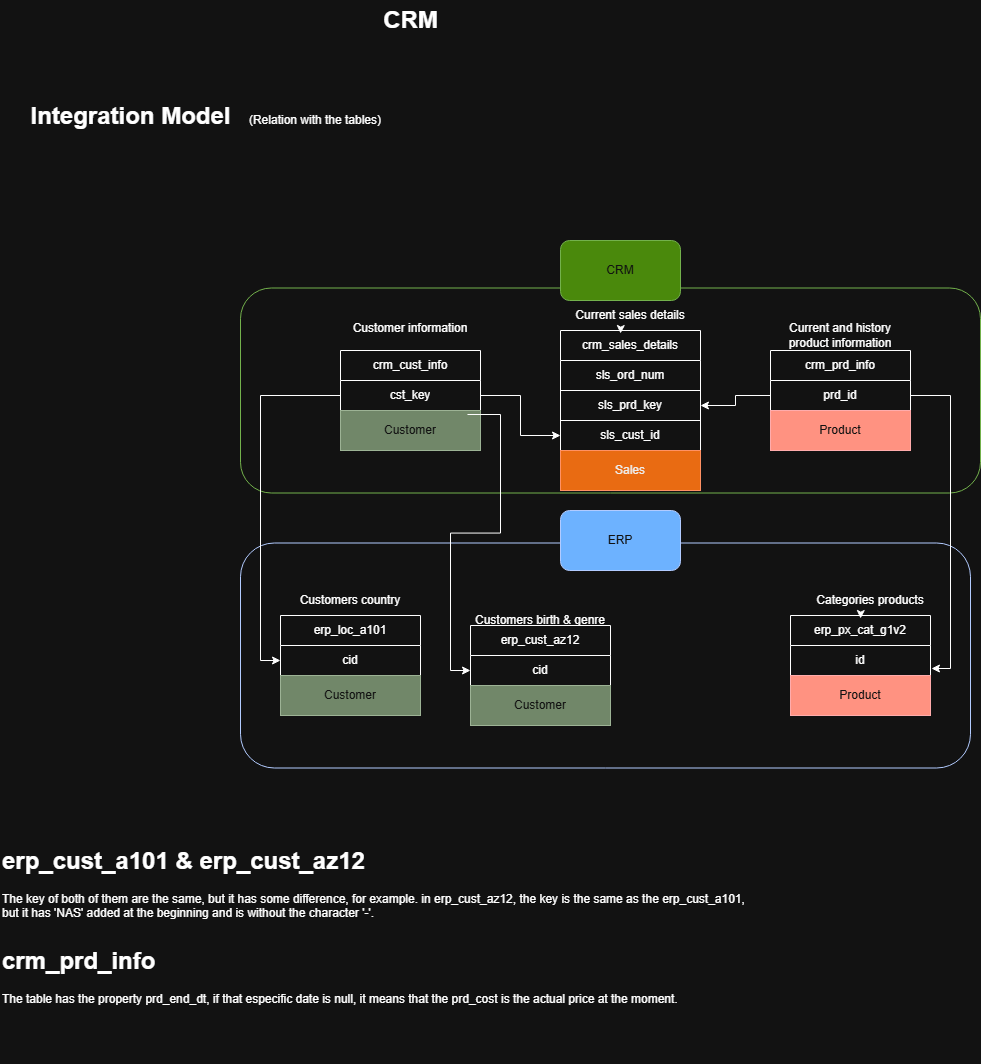

The diagram above was exported from draw.io. Its source (the exported page's mxGraphModel, read from the mxfile embedded in the PNG):
<mxGraphModel dx="2009" dy="1134" grid="1" gridSize="20" guides="1" tooltips="1" connect="1" arrows="1" fold="1" page="1" pageScale="1" pageWidth="827" pageHeight="1169" math="0" shadow="0">
  <root>
    <mxCell id="0" />
    <mxCell id="1" parent="0" />
    <mxCell id="kOLSKK5W1KUvkDfAswWq-1" parent="1" style="rounded=1;whiteSpace=wrap;html=1;fillColor=none;fontColor=#ffffff;strokeColor=#001DBC;" value="" vertex="1">
      <mxGeometry height="225" width="730" x="240" y="562.5" as="geometry" />
    </mxCell>
    <mxCell id="kOLSKK5W1KUvkDfAswWq-3" parent="1" style="rounded=1;whiteSpace=wrap;html=1;fillColor=none;fontColor=#ffffff;strokeColor=#2D7600;" value="" vertex="1">
      <mxGeometry height="205" width="740" x="240" y="307.5" as="geometry" />
    </mxCell>
    <mxCell id="GyuMhrCkEtRFVFvNEUBz-2" parent="1" style="text;strokeColor=none;fillColor=none;html=1;fontSize=24;fontStyle=1;verticalAlign=middle;align=center;" value="Integration Model&lt;div&gt;&lt;br&gt;&lt;/div&gt;" vertex="1">
      <mxGeometry height="40" width="100" x="80" y="130" as="geometry" />
    </mxCell>
    <mxCell id="GyuMhrCkEtRFVFvNEUBz-5" parent="1" style="text;html=1;whiteSpace=wrap;strokeColor=none;fillColor=none;align=center;verticalAlign=middle;rounded=0;" value="(Relation with the tables&lt;span style=&quot;background-color: transparent; color: light-dark(rgb(0, 0, 0), rgb(255, 255, 255));&quot;&gt;)&lt;/span&gt;" vertex="1">
      <mxGeometry height="20" width="150" x="240" y="130" as="geometry" />
    </mxCell>
    <mxCell id="GyuMhrCkEtRFVFvNEUBz-6" parent="1" style="swimlane;fontStyle=0;childLayout=stackLayout;horizontal=1;startSize=30;horizontalStack=0;resizeParent=1;resizeParentMax=0;resizeLast=0;collapsible=1;marginBottom=0;whiteSpace=wrap;html=1;" value="crm_cust_info" vertex="1">
      <mxGeometry height="100" width="140" x="340" y="370" as="geometry" />
    </mxCell>
    <mxCell id="GyuMhrCkEtRFVFvNEUBz-7" parent="GyuMhrCkEtRFVFvNEUBz-6" style="text;strokeColor=none;fillColor=none;align=center;verticalAlign=middle;spacingLeft=4;spacingRight=4;overflow=hidden;points=[[0,0.5],[1,0.5]];portConstraint=eastwest;rotatable=0;whiteSpace=wrap;html=1;" value="cst_key" vertex="1">
      <mxGeometry height="30" width="140" y="30" as="geometry" />
    </mxCell>
    <mxCell id="kOLSKK5W1KUvkDfAswWq-14" parent="GyuMhrCkEtRFVFvNEUBz-6" style="text;html=1;strokeColor=#3A5431;fillColor=#6d8764;align=center;verticalAlign=middle;whiteSpace=wrap;overflow=hidden;fontColor=#ffffff;" value="Customer" vertex="1">
      <mxGeometry height="40" width="140" y="60" as="geometry" />
    </mxCell>
    <mxCell id="GyuMhrCkEtRFVFvNEUBz-10" parent="1" style="text;html=1;whiteSpace=wrap;strokeColor=none;fillColor=none;align=center;verticalAlign=middle;rounded=0;" value="Customer information&lt;div&gt;&lt;br&gt;&lt;/div&gt;" vertex="1">
      <mxGeometry height="30" width="140" x="340" y="340" as="geometry" />
    </mxCell>
    <mxCell id="GyuMhrCkEtRFVFvNEUBz-12" parent="1" style="swimlane;fontStyle=0;childLayout=stackLayout;horizontal=1;startSize=30;horizontalStack=0;resizeParent=1;resizeParentMax=0;resizeLast=0;collapsible=1;marginBottom=0;whiteSpace=wrap;html=1;" value="crm_prd_info" vertex="1">
      <mxGeometry height="100" width="140" x="770" y="370" as="geometry" />
    </mxCell>
    <mxCell id="GyuMhrCkEtRFVFvNEUBz-13" parent="GyuMhrCkEtRFVFvNEUBz-12" style="text;strokeColor=none;fillColor=none;align=center;verticalAlign=middle;spacingLeft=4;spacingRight=4;overflow=hidden;points=[[0,0.5],[1,0.5]];portConstraint=eastwest;rotatable=0;whiteSpace=wrap;html=1;" value="prd_id" vertex="1">
      <mxGeometry height="30" width="140" y="30" as="geometry" />
    </mxCell>
    <mxCell id="kOLSKK5W1KUvkDfAswWq-9" parent="GyuMhrCkEtRFVFvNEUBz-12" style="text;html=1;strokeColor=#B20000;fillColor=#e51400;align=center;verticalAlign=middle;whiteSpace=wrap;overflow=hidden;fontColor=#ffffff;" value="Product" vertex="1">
      <mxGeometry height="40" width="140" y="60" as="geometry" />
    </mxCell>
    <mxCell id="GyuMhrCkEtRFVFvNEUBz-14" parent="1" style="text;html=1;whiteSpace=wrap;strokeColor=none;fillColor=none;align=center;verticalAlign=middle;rounded=0;" value="&lt;div&gt;Current and history product information&lt;/div&gt;" vertex="1">
      <mxGeometry height="30" width="140" x="770" y="340" as="geometry" />
    </mxCell>
    <mxCell id="GyuMhrCkEtRFVFvNEUBz-15" parent="1" style="swimlane;fontStyle=0;childLayout=stackLayout;horizontal=1;startSize=30;horizontalStack=0;resizeParent=1;resizeParentMax=0;resizeLast=0;collapsible=1;marginBottom=0;whiteSpace=wrap;html=1;" value="crm_sales_details" vertex="1">
      <mxGeometry height="160" width="140" x="560" y="350" as="geometry">
        <mxRectangle height="30" width="140" x="560" y="440" as="alternateBounds" />
      </mxGeometry>
    </mxCell>
    <mxCell id="GyuMhrCkEtRFVFvNEUBz-16" parent="GyuMhrCkEtRFVFvNEUBz-15" style="text;strokeColor=none;fillColor=none;align=center;verticalAlign=middle;spacingLeft=4;spacingRight=4;overflow=hidden;points=[[0,0.5],[1,0.5]];portConstraint=eastwest;rotatable=0;whiteSpace=wrap;html=1;" value="sls_ord_num" vertex="1">
      <mxGeometry height="30" width="140" y="30" as="geometry" />
    </mxCell>
    <mxCell id="GyuMhrCkEtRFVFvNEUBz-20" parent="GyuMhrCkEtRFVFvNEUBz-15" style="rounded=0;whiteSpace=wrap;html=1;fillColor=none;align=center;" value="sls_prd_key" vertex="1">
      <mxGeometry height="30" width="140" y="60" as="geometry" />
    </mxCell>
    <mxCell id="GyuMhrCkEtRFVFvNEUBz-22" parent="GyuMhrCkEtRFVFvNEUBz-15" style="rounded=0;whiteSpace=wrap;html=1;fillColor=none;align=center;" value="sls_cust_id" vertex="1">
      <mxGeometry height="30" width="140" y="90" as="geometry" />
    </mxCell>
    <mxCell id="kOLSKK5W1KUvkDfAswWq-17" parent="GyuMhrCkEtRFVFvNEUBz-15" style="text;html=1;strokeColor=#C73500;fillColor=#fa6800;align=center;verticalAlign=middle;whiteSpace=wrap;overflow=hidden;fontColor=#000000;" value="Sales" vertex="1">
      <mxGeometry height="40" width="140" y="120" as="geometry" />
    </mxCell>
    <mxCell id="GyuMhrCkEtRFVFvNEUBz-17" parent="1" style="text;html=1;whiteSpace=wrap;strokeColor=none;fillColor=none;align=center;verticalAlign=middle;rounded=0;" value="Current sales details" vertex="1">
      <mxGeometry height="30" width="140" x="560" y="320" as="geometry" />
    </mxCell>
    <mxCell id="GyuMhrCkEtRFVFvNEUBz-18" parent="1" style="text;html=1;whiteSpace=wrap;overflow=hidden;rounded=0;" value="&lt;h1 style=&quot;margin-top: 0px;&quot;&gt;crm_prd_info&lt;/h1&gt;&lt;p&gt;The table has the property prd_end_dt, if that especific date is null, it means that the prd_cost is the actual price at the moment.&lt;/p&gt;" vertex="1">
      <mxGeometry height="120" width="760" y="960" as="geometry" />
    </mxCell>
    <mxCell id="GyuMhrCkEtRFVFvNEUBz-21" edge="1" parent="1" source="GyuMhrCkEtRFVFvNEUBz-17" style="edgeStyle=orthogonalEdgeStyle;rounded=0;orthogonalLoop=1;jettySize=auto;html=1;exitX=0.5;exitY=1;exitDx=0;exitDy=0;entryX=0.429;entryY=1.1;entryDx=0;entryDy=0;entryPerimeter=0;" target="GyuMhrCkEtRFVFvNEUBz-17">
      <mxGeometry relative="1" as="geometry" />
    </mxCell>
    <mxCell id="GyuMhrCkEtRFVFvNEUBz-23" edge="1" parent="1" source="GyuMhrCkEtRFVFvNEUBz-7" style="edgeStyle=orthogonalEdgeStyle;rounded=0;orthogonalLoop=1;jettySize=auto;html=1;entryX=0;entryY=0.5;entryDx=0;entryDy=0;" target="GyuMhrCkEtRFVFvNEUBz-22">
      <mxGeometry relative="1" as="geometry" />
    </mxCell>
    <mxCell id="GyuMhrCkEtRFVFvNEUBz-24" edge="1" parent="1" source="GyuMhrCkEtRFVFvNEUBz-13" style="edgeStyle=orthogonalEdgeStyle;rounded=0;orthogonalLoop=1;jettySize=auto;html=1;entryX=1;entryY=0.5;entryDx=0;entryDy=0;" target="GyuMhrCkEtRFVFvNEUBz-20">
      <mxGeometry relative="1" as="geometry" />
    </mxCell>
    <mxCell id="GyuMhrCkEtRFVFvNEUBz-26" parent="1" style="text;strokeColor=none;fillColor=none;html=1;fontSize=24;fontStyle=1;verticalAlign=middle;align=center;" value="CRM" vertex="1">
      <mxGeometry height="40" width="100" x="360" y="20" as="geometry" />
    </mxCell>
    <mxCell id="GyuMhrCkEtRFVFvNEUBz-29" parent="1" style="swimlane;fontStyle=0;childLayout=stackLayout;horizontal=1;startSize=30;horizontalStack=0;resizeParent=1;resizeParentMax=0;resizeLast=0;collapsible=1;marginBottom=0;whiteSpace=wrap;html=1;" value="erp_loc_a101" vertex="1">
      <mxGeometry height="100" width="140" x="280" y="635" as="geometry" />
    </mxCell>
    <mxCell id="GyuMhrCkEtRFVFvNEUBz-30" parent="GyuMhrCkEtRFVFvNEUBz-29" style="text;strokeColor=none;fillColor=none;align=center;verticalAlign=middle;spacingLeft=4;spacingRight=4;overflow=hidden;points=[[0,0.5],[1,0.5]];portConstraint=eastwest;rotatable=0;whiteSpace=wrap;html=1;" value="cid" vertex="1">
      <mxGeometry height="30" width="140" y="30" as="geometry" />
    </mxCell>
    <mxCell id="kOLSKK5W1KUvkDfAswWq-15" parent="GyuMhrCkEtRFVFvNEUBz-29" style="text;html=1;strokeColor=#3A5431;fillColor=#6d8764;align=center;verticalAlign=middle;whiteSpace=wrap;overflow=hidden;fontColor=#ffffff;" value="Customer" vertex="1">
      <mxGeometry height="40" width="140" y="60" as="geometry" />
    </mxCell>
    <mxCell id="GyuMhrCkEtRFVFvNEUBz-31" parent="1" style="text;html=1;whiteSpace=wrap;strokeColor=none;fillColor=none;align=center;verticalAlign=middle;rounded=0;" value="&lt;div&gt;Customers country&lt;/div&gt;" vertex="1">
      <mxGeometry height="30" width="140" x="280" y="605" as="geometry" />
    </mxCell>
    <mxCell id="GyuMhrCkEtRFVFvNEUBz-32" parent="1" style="swimlane;fontStyle=0;childLayout=stackLayout;horizontal=1;startSize=30;horizontalStack=0;resizeParent=1;resizeParentMax=0;resizeLast=0;collapsible=1;marginBottom=0;whiteSpace=wrap;html=1;" value="erp_cust_az12" vertex="1">
      <mxGeometry height="100" width="140" x="470" y="645" as="geometry" />
    </mxCell>
    <mxCell id="GyuMhrCkEtRFVFvNEUBz-33" parent="GyuMhrCkEtRFVFvNEUBz-32" style="text;strokeColor=none;fillColor=none;align=center;verticalAlign=middle;spacingLeft=4;spacingRight=4;overflow=hidden;points=[[0,0.5],[1,0.5]];portConstraint=eastwest;rotatable=0;whiteSpace=wrap;html=1;" value="cid" vertex="1">
      <mxGeometry height="30" width="140" y="30" as="geometry" />
    </mxCell>
    <mxCell id="kOLSKK5W1KUvkDfAswWq-16" parent="GyuMhrCkEtRFVFvNEUBz-32" style="text;html=1;strokeColor=#3A5431;fillColor=#6d8764;align=center;verticalAlign=middle;whiteSpace=wrap;overflow=hidden;fontColor=#ffffff;" value="Customer" vertex="1">
      <mxGeometry height="40" width="140" y="60" as="geometry" />
    </mxCell>
    <mxCell id="GyuMhrCkEtRFVFvNEUBz-34" parent="1" style="text;html=1;whiteSpace=wrap;strokeColor=none;fillColor=none;align=center;verticalAlign=middle;rounded=0;" value="&lt;div&gt;Customers birth &amp;amp; genre&lt;/div&gt;" vertex="1">
      <mxGeometry height="30" width="140" x="470" y="625" as="geometry" />
    </mxCell>
    <mxCell id="GyuMhrCkEtRFVFvNEUBz-35" parent="1" style="swimlane;fontStyle=0;childLayout=stackLayout;horizontal=1;startSize=30;horizontalStack=0;resizeParent=1;resizeParentMax=0;resizeLast=0;collapsible=1;marginBottom=0;whiteSpace=wrap;html=1;" value="erp_px_cat_g1v2" vertex="1">
      <mxGeometry height="100" width="140" x="790" y="635" as="geometry">
        <mxRectangle height="30" width="140" x="560" y="440" as="alternateBounds" />
      </mxGeometry>
    </mxCell>
    <mxCell id="GyuMhrCkEtRFVFvNEUBz-36" parent="GyuMhrCkEtRFVFvNEUBz-35" style="text;strokeColor=none;fillColor=none;align=center;verticalAlign=middle;spacingLeft=4;spacingRight=4;overflow=hidden;points=[[0,0.5],[1,0.5]];portConstraint=eastwest;rotatable=0;whiteSpace=wrap;html=1;" value="id" vertex="1">
      <mxGeometry height="30" width="140" y="30" as="geometry" />
    </mxCell>
    <mxCell id="kOLSKK5W1KUvkDfAswWq-13" parent="GyuMhrCkEtRFVFvNEUBz-35" style="text;html=1;strokeColor=#B20000;fillColor=#e51400;align=center;verticalAlign=middle;whiteSpace=wrap;overflow=hidden;fontColor=#ffffff;" value="Product" vertex="1">
      <mxGeometry height="40" width="140" y="60" as="geometry" />
    </mxCell>
    <mxCell id="GyuMhrCkEtRFVFvNEUBz-39" parent="1" style="text;html=1;whiteSpace=wrap;strokeColor=none;fillColor=none;align=center;verticalAlign=middle;rounded=0;" value="Categories products" vertex="1">
      <mxGeometry height="30" width="140" x="800" y="605" as="geometry" />
    </mxCell>
    <mxCell id="GyuMhrCkEtRFVFvNEUBz-40" edge="1" parent="1" source="GyuMhrCkEtRFVFvNEUBz-39" style="edgeStyle=orthogonalEdgeStyle;rounded=0;orthogonalLoop=1;jettySize=auto;html=1;exitX=0.5;exitY=1;exitDx=0;exitDy=0;entryX=0.429;entryY=1.1;entryDx=0;entryDy=0;entryPerimeter=0;" target="GyuMhrCkEtRFVFvNEUBz-39">
      <mxGeometry relative="1" as="geometry" />
    </mxCell>
    <mxCell id="GyuMhrCkEtRFVFvNEUBz-46" edge="1" parent="1" source="GyuMhrCkEtRFVFvNEUBz-7" style="edgeStyle=orthogonalEdgeStyle;rounded=0;orthogonalLoop=1;jettySize=auto;html=1;exitX=0.907;exitY=1.133;exitDx=0;exitDy=0;exitPerimeter=0;" target="GyuMhrCkEtRFVFvNEUBz-33">
      <mxGeometry relative="1" as="geometry" />
    </mxCell>
    <mxCell id="GyuMhrCkEtRFVFvNEUBz-47" parent="1" style="text;html=1;whiteSpace=wrap;overflow=hidden;rounded=0;" value="&lt;h1 style=&quot;margin-top: 0px;&quot;&gt;erp_cust_a101 &amp;amp; erp_cust_az12&lt;/h1&gt;&lt;p&gt;The key of both of them are the same, but it has some difference, for example. in erp_cust_az12, the key is the same as the erp_cust_a101, but it has 'NAS' added at the beginning and is without the character '-'.&lt;/p&gt;" vertex="1">
      <mxGeometry height="120" width="760" y="860" as="geometry" />
    </mxCell>
    <mxCell id="GyuMhrCkEtRFVFvNEUBz-48" edge="1" parent="1" source="GyuMhrCkEtRFVFvNEUBz-7" style="edgeStyle=orthogonalEdgeStyle;rounded=0;orthogonalLoop=1;jettySize=auto;html=1;entryX=0;entryY=0.5;entryDx=0;entryDy=0;" target="GyuMhrCkEtRFVFvNEUBz-30">
      <mxGeometry relative="1" as="geometry" />
    </mxCell>
    <mxCell id="GyuMhrCkEtRFVFvNEUBz-49" edge="1" parent="1" source="GyuMhrCkEtRFVFvNEUBz-13" style="edgeStyle=orthogonalEdgeStyle;rounded=0;orthogonalLoop=1;jettySize=auto;html=1;entryX=1.007;entryY=0.767;entryDx=0;entryDy=0;entryPerimeter=0;" target="GyuMhrCkEtRFVFvNEUBz-36">
      <mxGeometry relative="1" as="geometry" />
    </mxCell>
    <mxCell id="kOLSKK5W1KUvkDfAswWq-2" parent="1" style="rounded=1;whiteSpace=wrap;html=1;fillColor=#0050ef;fontColor=#ffffff;strokeColor=#001DBC;" value="ERP" vertex="1">
      <mxGeometry height="60" width="120" x="560" y="530" as="geometry" />
    </mxCell>
    <mxCell id="kOLSKK5W1KUvkDfAswWq-4" parent="1" style="rounded=1;whiteSpace=wrap;html=1;fillColor=#60a917;fontColor=#ffffff;strokeColor=#2D7600;" value="CRM" vertex="1">
      <mxGeometry height="60" width="120" x="560" y="260" as="geometry" />
    </mxCell>
  </root>
</mxGraphModel>